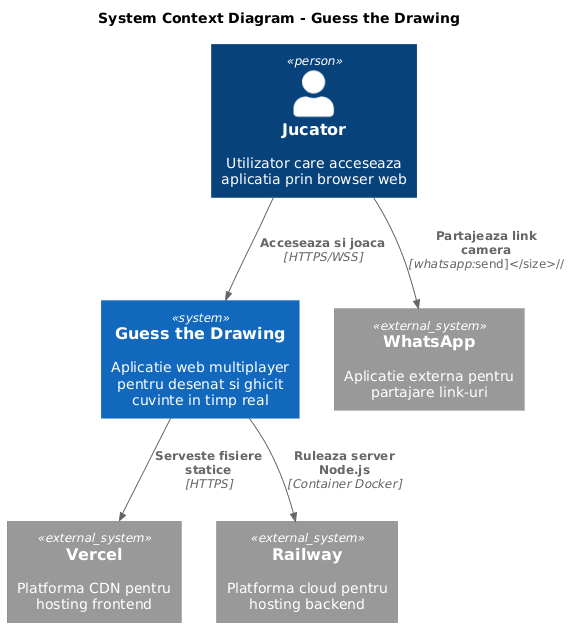

The diagram above was rendered by PlantUML. Its source (embedded in the PNG):
@startuml
!include https://raw.githubusercontent.com/plantuml-stdlib/C4-PlantUML/master/C4_Context.puml

title System Context Diagram - Guess the Drawing

Person(player, "Jucator", "Utilizator care acceseaza aplicatia prin browser web")

System(guessTheDrawing, "Guess the Drawing", "Aplicatie web multiplayer pentru desenat si ghicit cuvinte in timp real")

System_Ext(vercel, "Vercel", "Platforma CDN pentru hosting frontend")
System_Ext(railway, "Railway", "Platforma cloud pentru hosting backend")
System_Ext(whatsapp, "WhatsApp", "Aplicatie externa pentru partajare link-uri")

Rel(player, guessTheDrawing, "Acceseaza si joaca", "HTTPS/WSS")
Rel(guessTheDrawing, vercel, "Serveste fisiere statice", "HTTPS")
Rel(guessTheDrawing, railway, "Ruleaza server Node.js", "Container Docker")
Rel(player, whatsapp, "Partajeaza link camera", "whatsapp://send")
@enduml